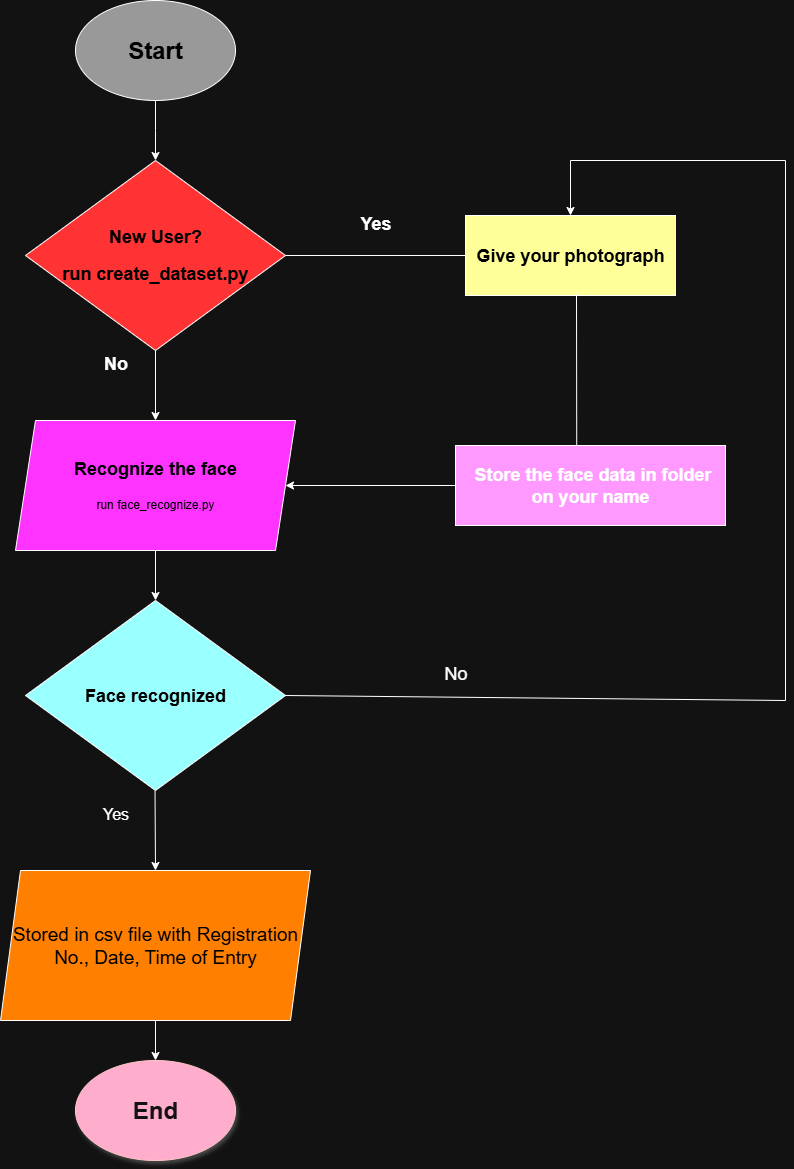

The diagram above was exported from draw.io. Its source (the exported page's mxGraphModel, read from the mxfile embedded in the PNG):
<mxGraphModel dx="2084" dy="1284" grid="1" gridSize="10" guides="1" tooltips="1" connect="1" arrows="1" fold="1" page="1" pageScale="1" pageWidth="850" pageHeight="1100" background="#ffffff" math="0" shadow="0">
  <root>
    <mxCell id="0" />
    <mxCell id="1" parent="0" />
    <mxCell id="hHuCSAMB5MsBoC2p68A9-2" value="&lt;h1&gt;&lt;font style=&quot;color: light-dark(rgb(0, 0, 0), rgb(0, 0, 0));&quot;&gt;Start&lt;/font&gt;&lt;/h1&gt;" style="ellipse;whiteSpace=wrap;html=1;fillColor=light-dark(#FFFFFF,#999999);" vertex="1" parent="1">
      <mxGeometry x="315" y="220" width="160" height="100" as="geometry" />
    </mxCell>
    <mxCell id="hHuCSAMB5MsBoC2p68A9-3" value="" style="endArrow=classic;html=1;rounded=0;exitX=0.5;exitY=1;exitDx=0;exitDy=0;" edge="1" parent="1" source="hHuCSAMB5MsBoC2p68A9-2">
      <mxGeometry width="50" height="50" relative="1" as="geometry">
        <mxPoint x="615" y="480" as="sourcePoint" />
        <mxPoint x="395" y="380" as="targetPoint" />
        <Array as="points">
          <mxPoint x="395" y="350" />
        </Array>
      </mxGeometry>
    </mxCell>
    <mxCell id="hHuCSAMB5MsBoC2p68A9-4" value="&lt;h2&gt;&lt;span class=&quot;selected&quot;&gt;&lt;font style=&quot;color: light-dark(rgb(0, 0, 0), rgb(0, 0, 0));&quot;&gt;New User?&lt;/font&gt;&lt;/span&gt;&lt;/h2&gt;&lt;h2&gt;&lt;span class=&quot;selected&quot;&gt;&lt;font style=&quot;color: light-dark(rgb(0, 0, 0), rgb(0, 0, 0));&quot;&gt;run create_dataset.py&lt;/font&gt;&lt;/span&gt;&lt;/h2&gt;" style="rhombus;whiteSpace=wrap;html=1;fillColor=light-dark(#FFFFFF,#FF3333);" vertex="1" parent="1">
      <mxGeometry x="265" y="380" width="260" height="190" as="geometry" />
    </mxCell>
    <mxCell id="hHuCSAMB5MsBoC2p68A9-5" value="&lt;h2&gt;&lt;span class=&quot;selected&quot;&gt;&lt;font style=&quot;color: light-dark(rgb(0, 0, 0), rgb(0, 0, 0));&quot;&gt;Give your photograph&lt;/font&gt;&lt;/span&gt;&lt;/h2&gt;" style="rounded=0;whiteSpace=wrap;html=1;fillColor=light-dark(#000000,#FFFF99);" vertex="1" parent="1">
      <mxGeometry x="705" y="435" width="210" height="80" as="geometry" />
    </mxCell>
    <mxCell id="hHuCSAMB5MsBoC2p68A9-6" value="&lt;h2&gt;&lt;span class=&quot;selected&quot;&gt;&amp;nbsp;Store the face data in folder on your name&lt;/span&gt;&lt;/h2&gt;" style="rounded=0;whiteSpace=wrap;html=1;fillColor=light-dark(#FFFFFF,#FF99FF);" vertex="1" parent="1">
      <mxGeometry x="695" y="665" width="270" height="80" as="geometry" />
    </mxCell>
    <mxCell id="hHuCSAMB5MsBoC2p68A9-7" value="" style="endArrow=none;html=1;rounded=0;exitX=0.449;exitY=0.003;exitDx=0;exitDy=0;exitPerimeter=0;" edge="1" parent="1" source="hHuCSAMB5MsBoC2p68A9-6">
      <mxGeometry width="50" height="50" relative="1" as="geometry">
        <mxPoint x="615" y="620" as="sourcePoint" />
        <mxPoint x="816" y="513" as="targetPoint" />
      </mxGeometry>
    </mxCell>
    <mxCell id="hHuCSAMB5MsBoC2p68A9-8" value="&lt;h2&gt;&lt;span class=&quot;selected&quot;&gt;&lt;font style=&quot;color: light-dark(rgb(0, 0, 0), rgb(0, 0, 0));&quot;&gt;Recognize the face&lt;/font&gt;&lt;/span&gt;&lt;/h2&gt;&lt;h5&gt;&lt;span style=&quot;background-color: transparent; font-size: 12px; font-weight: normal;&quot;&gt;&lt;font style=&quot;color: light-dark(rgb(0, 0, 0), rgb(0, 0, 0));&quot;&gt;run face_recognize.py&lt;/font&gt;&lt;/span&gt;&lt;/h5&gt;" style="shape=parallelogram;perimeter=parallelogramPerimeter;whiteSpace=wrap;html=1;fixedSize=1;fillColor=light-dark(#FFFFFF,#FF33FF);" vertex="1" parent="1">
      <mxGeometry x="255" y="640" width="280" height="130" as="geometry" />
    </mxCell>
    <mxCell id="hHuCSAMB5MsBoC2p68A9-9" value="" style="endArrow=classic;html=1;rounded=0;exitX=0.5;exitY=1;exitDx=0;exitDy=0;entryX=0.5;entryY=0;entryDx=0;entryDy=0;" edge="1" parent="1" source="hHuCSAMB5MsBoC2p68A9-4" target="hHuCSAMB5MsBoC2p68A9-8">
      <mxGeometry width="50" height="50" relative="1" as="geometry">
        <mxPoint x="615" y="620" as="sourcePoint" />
        <mxPoint x="665" y="570" as="targetPoint" />
      </mxGeometry>
    </mxCell>
    <mxCell id="hHuCSAMB5MsBoC2p68A9-10" value="" style="endArrow=classic;html=1;rounded=0;exitX=0.5;exitY=1;exitDx=0;exitDy=0;" edge="1" parent="1" source="hHuCSAMB5MsBoC2p68A9-8">
      <mxGeometry width="50" height="50" relative="1" as="geometry">
        <mxPoint x="625" y="970" as="sourcePoint" />
        <mxPoint x="395" y="820" as="targetPoint" />
      </mxGeometry>
    </mxCell>
    <mxCell id="hHuCSAMB5MsBoC2p68A9-11" value="" style="endArrow=classic;html=1;rounded=0;exitX=0.5;exitY=1;exitDx=0;exitDy=0;" edge="1" parent="1">
      <mxGeometry width="50" height="50" relative="1" as="geometry">
        <mxPoint x="394.52" y="1010" as="sourcePoint" />
        <mxPoint x="395" y="1090" as="targetPoint" />
      </mxGeometry>
    </mxCell>
    <mxCell id="hHuCSAMB5MsBoC2p68A9-12" value="&lt;h2&gt;&lt;font style=&quot;color: light-dark(rgb(0, 0, 0), rgb(0, 0, 0));&quot;&gt;Face recognized&lt;/font&gt;&lt;/h2&gt;" style="rhombus;whiteSpace=wrap;html=1;align=center;fillColor=light-dark(#FFFFFF,#99FFFF);" vertex="1" parent="1">
      <mxGeometry x="265" y="820" width="260" height="190" as="geometry" />
    </mxCell>
    <mxCell id="hHuCSAMB5MsBoC2p68A9-13" value="&lt;span class=&quot;selected&quot;&gt;&lt;font style=&quot;color: light-dark(rgb(0, 0, 0), rgb(0, 0, 0)); font-size: 19px;&quot;&gt;Stored in csv file with Registration No., Date, Time of Entry&lt;/font&gt;&lt;/span&gt;" style="shape=parallelogram;perimeter=parallelogramPerimeter;whiteSpace=wrap;html=1;fixedSize=1;fillColor=light-dark(#FFFFFF,#FF8000);" vertex="1" parent="1">
      <mxGeometry x="240" y="1090" width="310" height="150" as="geometry" />
    </mxCell>
    <mxCell id="hHuCSAMB5MsBoC2p68A9-14" value="" style="endArrow=classic;html=1;rounded=0;exitX=0.5;exitY=1;exitDx=0;exitDy=0;" edge="1" parent="1" source="hHuCSAMB5MsBoC2p68A9-13">
      <mxGeometry width="50" height="50" relative="1" as="geometry">
        <mxPoint x="645" y="1310" as="sourcePoint" />
        <mxPoint x="395" y="1280" as="targetPoint" />
      </mxGeometry>
    </mxCell>
    <mxCell id="hHuCSAMB5MsBoC2p68A9-15" value="&lt;h1&gt;End&lt;/h1&gt;" style="ellipse;whiteSpace=wrap;html=1;fillColor=#A20025;fontColor=#ffffff;strokeColor=#6F0000;shadow=1;" vertex="1" parent="1">
      <mxGeometry x="315" y="1280" width="160" height="100" as="geometry" />
    </mxCell>
    <mxCell id="hHuCSAMB5MsBoC2p68A9-16" value="" style="endArrow=classic;html=1;rounded=0;entryX=1;entryY=0.5;entryDx=0;entryDy=0;exitX=0;exitY=0.5;exitDx=0;exitDy=0;" edge="1" parent="1" source="hHuCSAMB5MsBoC2p68A9-6" target="hHuCSAMB5MsBoC2p68A9-8">
      <mxGeometry width="50" height="50" relative="1" as="geometry">
        <mxPoint x="695" y="680" as="sourcePoint" />
        <mxPoint x="745" y="630" as="targetPoint" />
      </mxGeometry>
    </mxCell>
    <mxCell id="hHuCSAMB5MsBoC2p68A9-17" value="&lt;h2&gt;Yes&lt;/h2&gt;" style="text;html=1;align=center;verticalAlign=middle;resizable=0;points=[];autosize=1;strokeColor=none;fillColor=none;" vertex="1" parent="1">
      <mxGeometry x="590" y="413" width="50" height="60" as="geometry" />
    </mxCell>
    <mxCell id="hHuCSAMB5MsBoC2p68A9-18" value="&lt;h2&gt;No&lt;/h2&gt;" style="text;html=1;align=center;verticalAlign=middle;resizable=0;points=[];autosize=1;strokeColor=none;fillColor=none;" vertex="1" parent="1">
      <mxGeometry x="330" y="553" width="50" height="60" as="geometry" />
    </mxCell>
    <mxCell id="hHuCSAMB5MsBoC2p68A9-19" value="" style="endArrow=classic;html=1;rounded=0;exitX=1;exitY=0.5;exitDx=0;exitDy=0;entryX=0.5;entryY=0;entryDx=0;entryDy=0;" edge="1" parent="1" source="hHuCSAMB5MsBoC2p68A9-12" target="hHuCSAMB5MsBoC2p68A9-5">
      <mxGeometry width="50" height="50" relative="1" as="geometry">
        <mxPoint x="675" y="780" as="sourcePoint" />
        <mxPoint x="725" y="730" as="targetPoint" />
        <Array as="points">
          <mxPoint x="1025" y="920" />
          <mxPoint x="1025" y="380" />
          <mxPoint x="810" y="380" />
        </Array>
      </mxGeometry>
    </mxCell>
    <mxCell id="hHuCSAMB5MsBoC2p68A9-20" value="&lt;font style=&quot;font-size: 18px;&quot;&gt;No&lt;/font&gt;" style="text;html=1;align=center;verticalAlign=middle;resizable=0;points=[];autosize=1;strokeColor=none;fillColor=none;" vertex="1" parent="1">
      <mxGeometry x="670" y="873" width="50" height="40" as="geometry" />
    </mxCell>
    <mxCell id="hHuCSAMB5MsBoC2p68A9-21" value="&lt;font style=&quot;font-size: 16px;&quot;&gt;Yes&lt;/font&gt;" style="text;html=1;align=center;verticalAlign=middle;resizable=0;points=[];autosize=1;strokeColor=none;fillColor=none;" vertex="1" parent="1">
      <mxGeometry x="330" y="1018" width="50" height="30" as="geometry" />
    </mxCell>
    <mxCell id="hHuCSAMB5MsBoC2p68A9-22" value="" style="endArrow=none;html=1;rounded=0;exitX=1;exitY=0.5;exitDx=0;exitDy=0;entryX=0;entryY=0.5;entryDx=0;entryDy=0;" edge="1" parent="1" source="hHuCSAMB5MsBoC2p68A9-4" target="hHuCSAMB5MsBoC2p68A9-5">
      <mxGeometry width="50" height="50" relative="1" as="geometry">
        <mxPoint x="685" y="690" as="sourcePoint" />
        <mxPoint x="735" y="640" as="targetPoint" />
      </mxGeometry>
    </mxCell>
  </root>
</mxGraphModel>